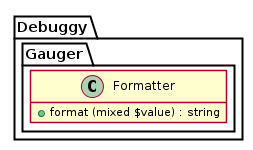

The diagram above was rendered by PlantUML. Its source (embedded in the PNG):
@startuml





hide empty fields
hide empty methods

skinparam shadowing false





package Debuggy {
	namespace Gauger {
		class "Formatter" as _Formatter {
			+ format (mixed $value) : string
		}
	}
}

@enduml